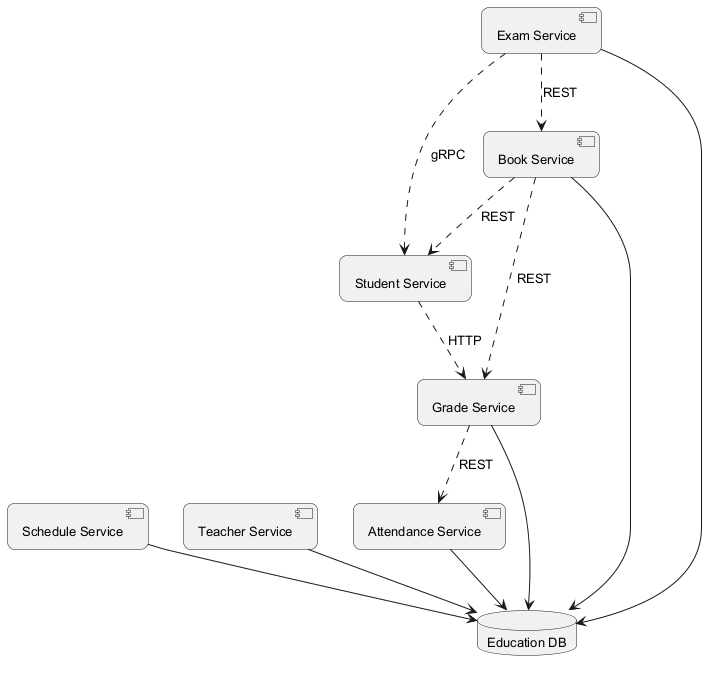

The diagram above was rendered by PlantUML. Its source (embedded in the PNG):
@startuml
skinparam backgroundColor #FFFFFF
skinparam roundCorner 15
skinparam defaultFontSize 13
component "Grade Service" as C_GradeService
component "Student Service" as C_StudentService
component "Schedule Service" as C_ScheduleService
component "Teacher Service" as C_TeacherService
component "Attendance Service" as C_AttendanceService
component "Book Service" as C_BookService
component "Exam Service" as C_ExamService
database "Education DB" as DB_education
C_GradeService --> DB_education
C_ScheduleService --> DB_education
C_TeacherService --> DB_education
C_AttendanceService --> DB_education
C_BookService --> DB_education
C_ExamService --> DB_education
C_ExamService ..> C_BookService : REST
C_BookService ..> C_GradeService : REST
C_ExamService ..> C_StudentService : gRPC
C_BookService ..> C_StudentService : REST
C_StudentService ..> C_GradeService : HTTP
C_GradeService ..> C_AttendanceService : REST
@enduml